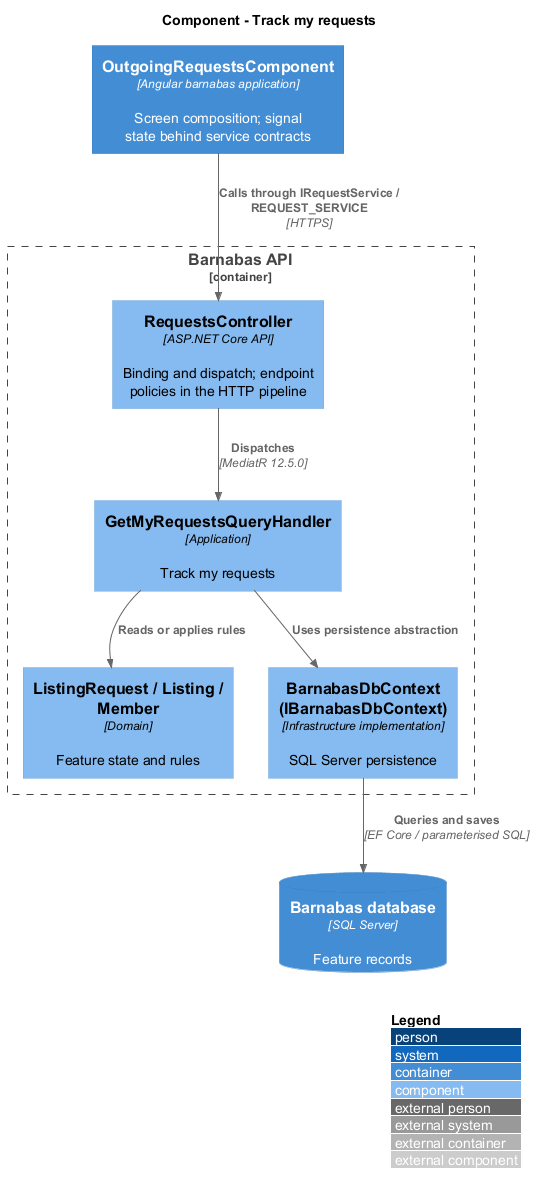

The diagram above was rendered by PlantUML. Its source (embedded in the PNG):
@startuml
!include <C4/C4_Component>
LAYOUT_WITH_LEGEND()
title Component - Track my requests
Container(web, "OutgoingRequestsComponent", "Angular barnabas application", "Screen composition; signal state behind service contracts")
Container_Boundary(api, "Barnabas API") {
  Component(ctrl, "RequestsController", "ASP.NET Core API", "Binding and dispatch; endpoint policies in the HTTP pipeline")
  Component(handler, "GetMyRequestsQueryHandler", "Application", "Track my requests")
  Component(entity, "ListingRequest / Listing / Member", "Domain", "Feature state and rules")
  Component(store, "BarnabasDbContext (IBarnabasDbContext)", "Infrastructure implementation", "SQL Server persistence")
}
ContainerDb(db, "Barnabas database", "SQL Server", "Feature records")
Rel(web, ctrl, "Calls through IRequestService / REQUEST_SERVICE", "HTTPS")
Rel(ctrl, handler, "Dispatches", "MediatR 12.5.0")
Rel(handler, entity, "Reads or applies rules")
Rel(handler, store, "Uses persistence abstraction")
Rel(store, db, "Queries and saves", "EF Core / parameterised SQL")
@enduml